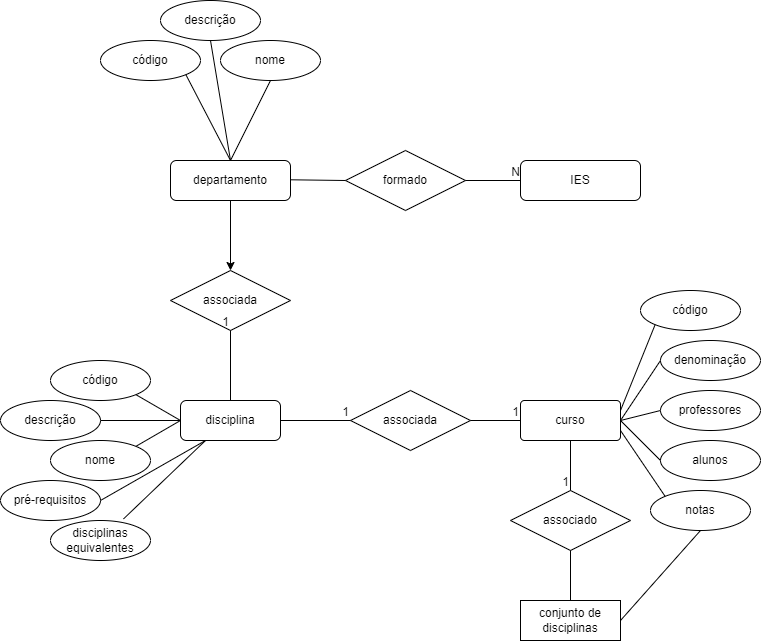

The diagram above was exported from draw.io. Its source (the exported page's mxGraphModel, read from the mxfile embedded in the PNG):
<mxGraphModel dx="717" dy="1123" grid="1" gridSize="10" guides="1" tooltips="1" connect="1" arrows="1" fold="1" page="1" pageScale="1" pageWidth="850" pageHeight="1100" math="0" shadow="0" extFonts="Permanent Marker^https://fonts.googleapis.com/css?family=Permanent+Marker">
  <root>
    <mxCell id="0" />
    <mxCell id="1" parent="0" />
    <mxCell id="9F7bVUmxoHQnPQe239-y-1" value="IES" style="rounded=1;whiteSpace=wrap;html=1;" vertex="1" parent="1">
      <mxGeometry x="570" y="200" width="120" height="40" as="geometry" />
    </mxCell>
    <mxCell id="9F7bVUmxoHQnPQe239-y-10" value="" style="edgeStyle=orthogonalEdgeStyle;rounded=0;orthogonalLoop=1;jettySize=auto;html=1;" edge="1" parent="1" source="9F7bVUmxoHQnPQe239-y-2" target="9F7bVUmxoHQnPQe239-y-9">
      <mxGeometry relative="1" as="geometry" />
    </mxCell>
    <mxCell id="9F7bVUmxoHQnPQe239-y-2" value="departamento" style="rounded=1;whiteSpace=wrap;html=1;" vertex="1" parent="1">
      <mxGeometry x="220" y="200" width="120" height="40" as="geometry" />
    </mxCell>
    <mxCell id="9F7bVUmxoHQnPQe239-y-4" value="formado" style="shape=rhombus;perimeter=rhombusPerimeter;whiteSpace=wrap;html=1;align=center;" vertex="1" parent="1">
      <mxGeometry x="395" y="190" width="120" height="60" as="geometry" />
    </mxCell>
    <mxCell id="9F7bVUmxoHQnPQe239-y-5" value="" style="endArrow=none;html=1;rounded=0;entryX=0;entryY=0.5;entryDx=0;entryDy=0;exitX=1;exitY=0.5;exitDx=0;exitDy=0;" edge="1" parent="1" source="9F7bVUmxoHQnPQe239-y-4" target="9F7bVUmxoHQnPQe239-y-1">
      <mxGeometry relative="1" as="geometry">
        <mxPoint x="470" y="400" as="sourcePoint" />
        <mxPoint x="590" y="400" as="targetPoint" />
      </mxGeometry>
    </mxCell>
    <mxCell id="9F7bVUmxoHQnPQe239-y-6" value="N" style="resizable=0;html=1;whiteSpace=wrap;align=right;verticalAlign=bottom;" connectable="0" vertex="1" parent="9F7bVUmxoHQnPQe239-y-5">
      <mxGeometry x="1" relative="1" as="geometry" />
    </mxCell>
    <mxCell id="9F7bVUmxoHQnPQe239-y-8" value="" style="endArrow=none;html=1;rounded=0;entryX=0;entryY=0.5;entryDx=0;entryDy=0;" edge="1" parent="1" target="9F7bVUmxoHQnPQe239-y-4">
      <mxGeometry relative="1" as="geometry">
        <mxPoint x="340" y="219.29" as="sourcePoint" />
        <mxPoint x="500" y="219.29" as="targetPoint" />
      </mxGeometry>
    </mxCell>
    <mxCell id="9F7bVUmxoHQnPQe239-y-9" value="associada" style="shape=rhombus;perimeter=rhombusPerimeter;whiteSpace=wrap;html=1;align=center;" vertex="1" parent="1">
      <mxGeometry x="220" y="310" width="120" height="60" as="geometry" />
    </mxCell>
    <mxCell id="9F7bVUmxoHQnPQe239-y-11" value="código" style="ellipse;whiteSpace=wrap;html=1;align=center;" vertex="1" parent="1">
      <mxGeometry x="150" y="80" width="100" height="40" as="geometry" />
    </mxCell>
    <mxCell id="9F7bVUmxoHQnPQe239-y-12" value="descrição" style="ellipse;whiteSpace=wrap;html=1;align=center;" vertex="1" parent="1">
      <mxGeometry x="210" y="40" width="100" height="40" as="geometry" />
    </mxCell>
    <mxCell id="9F7bVUmxoHQnPQe239-y-13" value="nome" style="ellipse;whiteSpace=wrap;html=1;align=center;" vertex="1" parent="1">
      <mxGeometry x="270" y="80" width="100" height="40" as="geometry" />
    </mxCell>
    <mxCell id="9F7bVUmxoHQnPQe239-y-19" value="" style="endArrow=none;html=1;rounded=0;entryX=0.5;entryY=1;entryDx=0;entryDy=0;exitX=0.5;exitY=0;exitDx=0;exitDy=0;" edge="1" parent="1" source="9F7bVUmxoHQnPQe239-y-2" target="9F7bVUmxoHQnPQe239-y-13">
      <mxGeometry relative="1" as="geometry">
        <mxPoint x="280" y="190" as="sourcePoint" />
        <mxPoint x="440" y="198.57" as="targetPoint" />
      </mxGeometry>
    </mxCell>
    <mxCell id="9F7bVUmxoHQnPQe239-y-20" value="" style="endArrow=none;html=1;rounded=0;entryX=0.5;entryY=1;entryDx=0;entryDy=0;exitX=0.5;exitY=0;exitDx=0;exitDy=0;" edge="1" parent="1" source="9F7bVUmxoHQnPQe239-y-2" target="9F7bVUmxoHQnPQe239-y-12">
      <mxGeometry relative="1" as="geometry">
        <mxPoint x="235" y="170" as="sourcePoint" />
        <mxPoint x="395" y="170" as="targetPoint" />
      </mxGeometry>
    </mxCell>
    <mxCell id="9F7bVUmxoHQnPQe239-y-21" value="" style="endArrow=none;html=1;rounded=0;entryX=0.5;entryY=0;entryDx=0;entryDy=0;exitX=1;exitY=1;exitDx=0;exitDy=0;" edge="1" parent="1" source="9F7bVUmxoHQnPQe239-y-11" target="9F7bVUmxoHQnPQe239-y-2">
      <mxGeometry relative="1" as="geometry">
        <mxPoint x="200" y="120" as="sourcePoint" />
        <mxPoint x="340" y="160" as="targetPoint" />
      </mxGeometry>
    </mxCell>
    <mxCell id="9F7bVUmxoHQnPQe239-y-22" value="disciplina" style="whiteSpace=wrap;html=1;align=center;rounded=1;" vertex="1" parent="1">
      <mxGeometry x="230" y="440" width="100" height="40" as="geometry" />
    </mxCell>
    <mxCell id="9F7bVUmxoHQnPQe239-y-23" value="" style="endArrow=none;html=1;rounded=0;exitX=0.5;exitY=0;exitDx=0;exitDy=0;entryX=0.5;entryY=1;entryDx=0;entryDy=0;" edge="1" parent="1" source="9F7bVUmxoHQnPQe239-y-22" target="9F7bVUmxoHQnPQe239-y-9">
      <mxGeometry relative="1" as="geometry">
        <mxPoint x="380" y="400" as="sourcePoint" />
        <mxPoint x="540" y="400" as="targetPoint" />
      </mxGeometry>
    </mxCell>
    <mxCell id="9F7bVUmxoHQnPQe239-y-24" value="1" style="resizable=0;html=1;whiteSpace=wrap;align=right;verticalAlign=bottom;" connectable="0" vertex="1" parent="9F7bVUmxoHQnPQe239-y-23">
      <mxGeometry x="1" relative="1" as="geometry" />
    </mxCell>
    <mxCell id="9F7bVUmxoHQnPQe239-y-25" value="código" style="ellipse;whiteSpace=wrap;html=1;align=center;" vertex="1" parent="1">
      <mxGeometry x="100" y="400" width="100" height="40" as="geometry" />
    </mxCell>
    <mxCell id="9F7bVUmxoHQnPQe239-y-26" value="descrição" style="ellipse;whiteSpace=wrap;html=1;align=center;" vertex="1" parent="1">
      <mxGeometry x="50" y="440" width="100" height="40" as="geometry" />
    </mxCell>
    <mxCell id="9F7bVUmxoHQnPQe239-y-27" value="nome" style="ellipse;whiteSpace=wrap;html=1;align=center;" vertex="1" parent="1">
      <mxGeometry x="100" y="480" width="100" height="40" as="geometry" />
    </mxCell>
    <mxCell id="9F7bVUmxoHQnPQe239-y-28" value="" style="endArrow=none;html=1;rounded=0;exitX=1;exitY=0;exitDx=0;exitDy=0;entryX=0;entryY=0.5;entryDx=0;entryDy=0;" edge="1" parent="1" source="9F7bVUmxoHQnPQe239-y-27" target="9F7bVUmxoHQnPQe239-y-22">
      <mxGeometry relative="1" as="geometry">
        <mxPoint x="290" y="400" as="sourcePoint" />
        <mxPoint x="450" y="400" as="targetPoint" />
      </mxGeometry>
    </mxCell>
    <mxCell id="9F7bVUmxoHQnPQe239-y-29" value="" style="endArrow=none;html=1;rounded=0;exitX=1;exitY=0.5;exitDx=0;exitDy=0;entryX=0;entryY=0.5;entryDx=0;entryDy=0;" edge="1" parent="1" source="9F7bVUmxoHQnPQe239-y-26" target="9F7bVUmxoHQnPQe239-y-22">
      <mxGeometry relative="1" as="geometry">
        <mxPoint x="290" y="400" as="sourcePoint" />
        <mxPoint x="450" y="400" as="targetPoint" />
      </mxGeometry>
    </mxCell>
    <mxCell id="9F7bVUmxoHQnPQe239-y-30" value="" style="endArrow=none;html=1;rounded=0;exitX=1;exitY=1;exitDx=0;exitDy=0;entryX=0;entryY=0.5;entryDx=0;entryDy=0;" edge="1" parent="1" source="9F7bVUmxoHQnPQe239-y-25" target="9F7bVUmxoHQnPQe239-y-22">
      <mxGeometry relative="1" as="geometry">
        <mxPoint x="290" y="400" as="sourcePoint" />
        <mxPoint x="450" y="400" as="targetPoint" />
      </mxGeometry>
    </mxCell>
    <mxCell id="9F7bVUmxoHQnPQe239-y-35" value="pré-requisitos" style="ellipse;whiteSpace=wrap;html=1;align=center;" vertex="1" parent="1">
      <mxGeometry x="50" y="520" width="100" height="40" as="geometry" />
    </mxCell>
    <mxCell id="9F7bVUmxoHQnPQe239-y-36" value="disciplinas equivalentes" style="ellipse;whiteSpace=wrap;html=1;align=center;" vertex="1" parent="1">
      <mxGeometry x="100" y="560" width="100" height="40" as="geometry" />
    </mxCell>
    <mxCell id="9F7bVUmxoHQnPQe239-y-38" value="" style="endArrow=none;html=1;rounded=0;exitX=1;exitY=0.5;exitDx=0;exitDy=0;entryX=0.25;entryY=1;entryDx=0;entryDy=0;" edge="1" parent="1" source="9F7bVUmxoHQnPQe239-y-35" target="9F7bVUmxoHQnPQe239-y-22">
      <mxGeometry relative="1" as="geometry">
        <mxPoint x="290" y="400" as="sourcePoint" />
        <mxPoint x="450" y="400" as="targetPoint" />
      </mxGeometry>
    </mxCell>
    <mxCell id="9F7bVUmxoHQnPQe239-y-39" value="" style="endArrow=none;html=1;rounded=0;exitX=0.73;exitY=-0.039;exitDx=0;exitDy=0;exitPerimeter=0;entryX=0.25;entryY=1;entryDx=0;entryDy=0;" edge="1" parent="1" source="9F7bVUmxoHQnPQe239-y-36" target="9F7bVUmxoHQnPQe239-y-22">
      <mxGeometry relative="1" as="geometry">
        <mxPoint x="290" y="400" as="sourcePoint" />
        <mxPoint x="450" y="400" as="targetPoint" />
      </mxGeometry>
    </mxCell>
    <mxCell id="9F7bVUmxoHQnPQe239-y-46" value="associada" style="shape=rhombus;perimeter=rhombusPerimeter;whiteSpace=wrap;html=1;align=center;" vertex="1" parent="1">
      <mxGeometry x="400" y="430" width="120" height="60" as="geometry" />
    </mxCell>
    <mxCell id="9F7bVUmxoHQnPQe239-y-47" value="" style="endArrow=none;html=1;rounded=0;exitX=1;exitY=0.5;exitDx=0;exitDy=0;entryX=0;entryY=0.5;entryDx=0;entryDy=0;" edge="1" parent="1" source="9F7bVUmxoHQnPQe239-y-22" target="9F7bVUmxoHQnPQe239-y-46">
      <mxGeometry relative="1" as="geometry">
        <mxPoint x="290" y="390" as="sourcePoint" />
        <mxPoint x="450" y="390" as="targetPoint" />
      </mxGeometry>
    </mxCell>
    <mxCell id="9F7bVUmxoHQnPQe239-y-48" value="1" style="resizable=0;html=1;whiteSpace=wrap;align=right;verticalAlign=bottom;" connectable="0" vertex="1" parent="9F7bVUmxoHQnPQe239-y-47">
      <mxGeometry x="1" relative="1" as="geometry" />
    </mxCell>
    <mxCell id="9F7bVUmxoHQnPQe239-y-49" value="curso" style="rounded=1;arcSize=10;whiteSpace=wrap;html=1;align=center;" vertex="1" parent="1">
      <mxGeometry x="570" y="440" width="100" height="40" as="geometry" />
    </mxCell>
    <mxCell id="9F7bVUmxoHQnPQe239-y-50" value="" style="endArrow=none;html=1;rounded=0;exitX=1;exitY=0.5;exitDx=0;exitDy=0;entryX=0;entryY=0.5;entryDx=0;entryDy=0;" edge="1" parent="1" source="9F7bVUmxoHQnPQe239-y-46" target="9F7bVUmxoHQnPQe239-y-49">
      <mxGeometry relative="1" as="geometry">
        <mxPoint x="290" y="390" as="sourcePoint" />
        <mxPoint x="450" y="390" as="targetPoint" />
      </mxGeometry>
    </mxCell>
    <mxCell id="9F7bVUmxoHQnPQe239-y-51" value="1" style="resizable=0;html=1;whiteSpace=wrap;align=right;verticalAlign=bottom;" connectable="0" vertex="1" parent="9F7bVUmxoHQnPQe239-y-50">
      <mxGeometry x="1" relative="1" as="geometry" />
    </mxCell>
    <mxCell id="9F7bVUmxoHQnPQe239-y-52" value="código" style="ellipse;whiteSpace=wrap;html=1;align=center;" vertex="1" parent="1">
      <mxGeometry x="690" y="330" width="100" height="40" as="geometry" />
    </mxCell>
    <mxCell id="9F7bVUmxoHQnPQe239-y-53" value="denominação" style="ellipse;whiteSpace=wrap;html=1;align=center;" vertex="1" parent="1">
      <mxGeometry x="710" y="380" width="100" height="40" as="geometry" />
    </mxCell>
    <mxCell id="9F7bVUmxoHQnPQe239-y-54" value="" style="endArrow=none;html=1;rounded=0;exitX=1;exitY=0.25;exitDx=0;exitDy=0;entryX=0;entryY=1;entryDx=0;entryDy=0;" edge="1" parent="1" source="9F7bVUmxoHQnPQe239-y-49" target="9F7bVUmxoHQnPQe239-y-52">
      <mxGeometry relative="1" as="geometry">
        <mxPoint x="580" y="390" as="sourcePoint" />
        <mxPoint x="740" y="390" as="targetPoint" />
      </mxGeometry>
    </mxCell>
    <mxCell id="9F7bVUmxoHQnPQe239-y-55" value="" style="endArrow=none;html=1;rounded=0;exitX=1;exitY=0.5;exitDx=0;exitDy=0;entryX=0;entryY=0.5;entryDx=0;entryDy=0;" edge="1" parent="1" source="9F7bVUmxoHQnPQe239-y-49" target="9F7bVUmxoHQnPQe239-y-53">
      <mxGeometry relative="1" as="geometry">
        <mxPoint x="580" y="390" as="sourcePoint" />
        <mxPoint x="740" y="390" as="targetPoint" />
      </mxGeometry>
    </mxCell>
    <mxCell id="9F7bVUmxoHQnPQe239-y-56" value="associado" style="shape=rhombus;perimeter=rhombusPerimeter;whiteSpace=wrap;html=1;align=center;" vertex="1" parent="1">
      <mxGeometry x="560" y="530" width="120" height="60" as="geometry" />
    </mxCell>
    <mxCell id="9F7bVUmxoHQnPQe239-y-57" value="" style="endArrow=none;html=1;rounded=0;exitX=0.5;exitY=1;exitDx=0;exitDy=0;entryX=0.5;entryY=0;entryDx=0;entryDy=0;" edge="1" parent="1" source="9F7bVUmxoHQnPQe239-y-49" target="9F7bVUmxoHQnPQe239-y-56">
      <mxGeometry relative="1" as="geometry">
        <mxPoint x="580" y="390" as="sourcePoint" />
        <mxPoint x="740" y="390" as="targetPoint" />
      </mxGeometry>
    </mxCell>
    <mxCell id="9F7bVUmxoHQnPQe239-y-58" value="1" style="resizable=0;html=1;whiteSpace=wrap;align=right;verticalAlign=bottom;" connectable="0" vertex="1" parent="9F7bVUmxoHQnPQe239-y-57">
      <mxGeometry x="1" relative="1" as="geometry" />
    </mxCell>
    <mxCell id="9F7bVUmxoHQnPQe239-y-59" value="conjunto de disciplinas" style="whiteSpace=wrap;html=1;align=center;" vertex="1" parent="1">
      <mxGeometry x="570" y="640" width="100" height="40" as="geometry" />
    </mxCell>
    <mxCell id="9F7bVUmxoHQnPQe239-y-60" value="" style="endArrow=none;html=1;rounded=0;exitX=0.5;exitY=1;exitDx=0;exitDy=0;entryX=0.5;entryY=0;entryDx=0;entryDy=0;" edge="1" parent="1" source="9F7bVUmxoHQnPQe239-y-56" target="9F7bVUmxoHQnPQe239-y-59">
      <mxGeometry relative="1" as="geometry">
        <mxPoint x="580" y="380" as="sourcePoint" />
        <mxPoint x="740" y="380" as="targetPoint" />
      </mxGeometry>
    </mxCell>
    <mxCell id="9F7bVUmxoHQnPQe239-y-61" value="professores" style="ellipse;whiteSpace=wrap;html=1;align=center;" vertex="1" parent="1">
      <mxGeometry x="710" y="430" width="100" height="40" as="geometry" />
    </mxCell>
    <mxCell id="9F7bVUmxoHQnPQe239-y-62" value="alunos" style="ellipse;whiteSpace=wrap;html=1;align=center;" vertex="1" parent="1">
      <mxGeometry x="710" y="480" width="100" height="40" as="geometry" />
    </mxCell>
    <mxCell id="9F7bVUmxoHQnPQe239-y-63" value="notas" style="ellipse;whiteSpace=wrap;html=1;align=center;" vertex="1" parent="1">
      <mxGeometry x="700" y="530" width="100" height="40" as="geometry" />
    </mxCell>
    <mxCell id="9F7bVUmxoHQnPQe239-y-64" value="" style="endArrow=none;html=1;rounded=0;entryX=0;entryY=0.5;entryDx=0;entryDy=0;" edge="1" parent="1" target="9F7bVUmxoHQnPQe239-y-61">
      <mxGeometry relative="1" as="geometry">
        <mxPoint x="670" y="460" as="sourcePoint" />
        <mxPoint x="740" y="380" as="targetPoint" />
      </mxGeometry>
    </mxCell>
    <mxCell id="9F7bVUmxoHQnPQe239-y-65" value="" style="endArrow=none;html=1;rounded=0;exitX=1;exitY=0.5;exitDx=0;exitDy=0;entryX=0;entryY=0.5;entryDx=0;entryDy=0;" edge="1" parent="1" source="9F7bVUmxoHQnPQe239-y-49" target="9F7bVUmxoHQnPQe239-y-62">
      <mxGeometry relative="1" as="geometry">
        <mxPoint x="580" y="380" as="sourcePoint" />
        <mxPoint x="740" y="380" as="targetPoint" />
      </mxGeometry>
    </mxCell>
    <mxCell id="9F7bVUmxoHQnPQe239-y-66" value="" style="endArrow=none;html=1;rounded=0;exitX=1;exitY=0.75;exitDx=0;exitDy=0;entryX=0;entryY=0;entryDx=0;entryDy=0;" edge="1" parent="1" source="9F7bVUmxoHQnPQe239-y-49" target="9F7bVUmxoHQnPQe239-y-63">
      <mxGeometry relative="1" as="geometry">
        <mxPoint x="580" y="380" as="sourcePoint" />
        <mxPoint x="740" y="380" as="targetPoint" />
      </mxGeometry>
    </mxCell>
    <mxCell id="9F7bVUmxoHQnPQe239-y-67" value="" style="endArrow=none;html=1;rounded=0;exitX=1;exitY=0.5;exitDx=0;exitDy=0;entryX=0.5;entryY=1;entryDx=0;entryDy=0;" edge="1" parent="1" source="9F7bVUmxoHQnPQe239-y-59" target="9F7bVUmxoHQnPQe239-y-63">
      <mxGeometry relative="1" as="geometry">
        <mxPoint x="580" y="380" as="sourcePoint" />
        <mxPoint x="740" y="380" as="targetPoint" />
      </mxGeometry>
    </mxCell>
  </root>
</mxGraphModel>